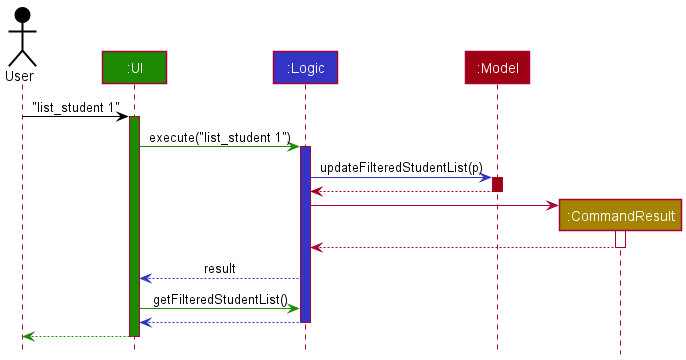

The diagram above was rendered by PlantUML. Its source (embedded in the PNG):
@startuml
!include style.puml

Actor User as user USER_COLOR
Participant ":UI" as ui UI_COLOR
Participant ":Logic" as logic LOGIC_COLOR
Participant ":Model" as model MODEL_COLOR
participant ":CommandResult" as CommandResult STORAGE_COLOR

user -[USER_COLOR]> ui : "list_student 1"
activate ui UI_COLOR

ui -[UI_COLOR]> logic : execute("list_student 1")
activate logic LOGIC_COLOR

logic -[LOGIC_COLOR]> model : updateFilteredStudentList(p)
activate model MODEL_COLOR

model -[MODEL_COLOR]-> logic
deactivate model

create CommandResult
logic -> CommandResult
activate CommandResult

CommandResult --> logic
deactivate CommandResult

logic --[LOGIC_COLOR]> ui : result
ui -[UI_COLOR]> logic : getFilteredStudentList()
logic --[LOGIC_COLOR]> ui
deactivate logic

ui--[UI_COLOR]> user
deactivate ui
@enduml